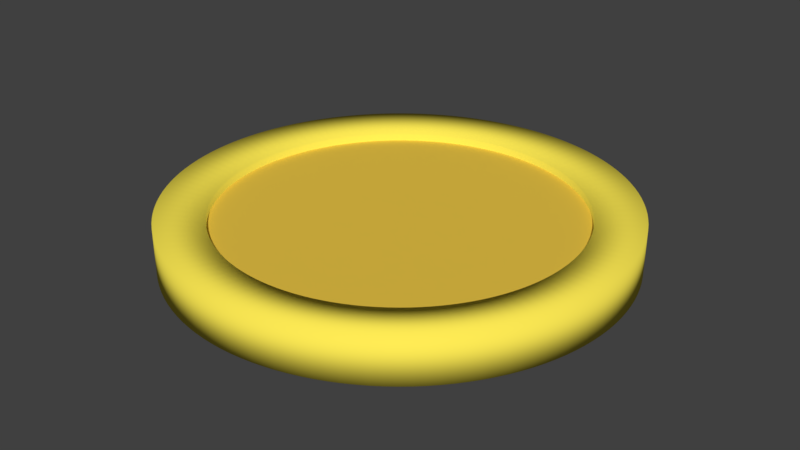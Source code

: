 # Source: Coin.blend  (saved by Blender 2.77.0; exported with 4.5.12 LTS)
import bpy
from mathutils import Matrix  # noqa: F401  (used for matrix-valued properties, if any)

bpy.ops.wm.read_factory_settings(use_empty=True)
scene = bpy.context.scene
scene.name = 'Scene'

# ---- collections
col_collection_1 = bpy.data.collections.new('Collection 1'); scene.collection.children.link(col_collection_1)

# ---- materials (node trees are filled in below, after node groups)
mat_goldouter = bpy.data.materials.new('GoldOuter')
mat_goldouter.alpha_threshold = 0.0
mat_goldouter.use_transparent_shadow = False
mat_goldouter.diffuse_color = (1.0, 0.8351, 0.09084, 1.0)
mat_goldouter.roughness = 0.5
mat_goldcenter = bpy.data.materials.new('GoldCenter')
mat_goldcenter.alpha_threshold = 0.0
mat_goldcenter.use_transparent_shadow = False
mat_goldcenter.diffuse_color = (0.8276, 0.564, 0.06277, 1.0)
mat_goldcenter.roughness = 0.5

# ---- material node trees

# ---- world
world_world = bpy.data.worlds.new('World'); scene.world = world_world
world_world.color = (0.05088, 0.05088, 0.05088)
world_world.use_sun_shadow = False
world_world.sun_shadow_jitter_overblur = 0.0
world_world.cycles.sampling_method = 'MANUAL'

# ---- meshes
me_circle = bpy.data.meshes.new('Circle')
me_circle.from_pydata([(-0.008975, 2.776, 0.2088), (-0.1444, 2.772, 0.2088), (-0.2795, 2.762, 0.2088), (-0.414, 2.746, 0.2088), (-0.5475, 2.723, 0.2088), (-0.6797, 2.693, 0.2088), (-0.8103, 2.657, 0.2088), (-0.9389, 2.614, 0.2088), (-1.065, 2.566, 0.2088), (-1.189, 2.511, 0.2088), (-1.31, 2.45, 0.2088), (-1.428, 2.383, 0.2088), (-1.543, 2.311, 0.2088), (-1.653, 2.233, 0.2088), (-1.76, 2.149, 0.2088), (-1.863, 2.061, 0.2088), (-1.961, 1.967, 0.2088), (-2.054, 1.869, 0.2088), (-2.143, 1.767, 0.2088), (-2.226, 1.66, 0.2088), (-2.304, 1.549, 0.2088), (-2.377, 1.434, 0.2088), (-2.443, 1.317, 0.2088), (-2.504, 1.196, 0.2088), (-2.559, 1.072, 0.2088), (-2.608, 0.9453, 0.2088), (-2.65, 0.8167, 0.2088), (-2.687, 0.6861, 0.2088), (-2.716, 0.5539, 0.2088), (-2.739, 0.4204, 0.2088), (-2.756, 0.286, 0.2088), (-2.766, 0.1508, 0.2088), (-2.769, 0.01539, 0.2088), (-2.766, -0.1201, 0.2088), (-2.756, -0.2552, 0.2088), (-2.739, -0.3896, 0.2088), (-2.716, -0.5231, 0.2088), (-2.687, -0.6553, 0.2088), (-2.65, -0.7859, 0.2088), (-2.608, -0.9145, 0.2088), (-2.559, -1.041, 0.2088), (-2.504, -1.165, 0.2088), (-2.443, -1.286, 0.2088), (-2.377, -1.404, 0.2088), (-2.304, -1.518, 0.2088), (-2.226, -1.629, 0.2088), (-2.143, -1.736, 0.2088), (-2.054, -1.838, 0.2088), (-1.961, -1.936, 0.2088), (-1.863, -2.03, 0.2088), (-1.76, -2.118, 0.2088), (-1.653, -2.202, 0.2088), (-1.543, -2.28, 0.2088), (-1.428, -2.352, 0.2088), (-1.31, -2.419, 0.2088), (-1.189, -2.48, 0.2088), (-1.065, -2.535, 0.2088), (-0.9389, -2.584, 0.2088), (-0.8103, -2.626, 0.2088), (-0.6797, -2.662, 0.2088), (-0.5475, -2.692, 0.2088), (-0.414, -2.715, 0.2088), (-0.2795, -2.732, 0.2088), (-0.1444, -2.742, 0.2088), (-0.00898, -2.745, 0.2088), (0.1265, -2.742, 0.2088), (0.2616, -2.732, 0.2088), (0.396, -2.715, 0.2088), (0.5295, -2.692, 0.2088), (0.6617, -2.662, 0.2088), (0.7923, -2.626, 0.2088), (0.921, -2.584, 0.2088), (1.047, -2.535, 0.2088), (1.171, -2.48, 0.2088), (1.292, -2.419, 0.2088), (1.41, -2.352, 0.2088), (1.525, -2.28, 0.2088), (1.635, -2.202, 0.2088), (1.742, -2.118, 0.2088), (1.845, -2.03, 0.2088), (1.943, -1.936, 0.2088), (2.036, -1.838, 0.2088), (2.125, -1.736, 0.2088), (2.208, -1.629, 0.2088), (2.286, -1.518, 0.2088), (2.359, -1.404, 0.2088), (2.425, -1.286, 0.2088), (2.486, -1.165, 0.2088), (2.541, -1.041, 0.2088), (2.59, -0.9145, 0.2088), (2.633, -0.7859, 0.2088), (2.669, -0.6553, 0.2088), (2.698, -0.5231, 0.2088), (2.721, -0.3896, 0.2088), (2.738, -0.2552, 0.2088), (2.748, -0.1201, 0.2088), (2.751, 0.01539, 0.2088), (2.748, 0.1508, 0.2088), (2.738, 0.286, 0.2088), (2.722, 0.4204, 0.2088), (2.698, 0.5539, 0.2088), (2.669, 0.6861, 0.2088), (2.633, 0.8167, 0.2088), (2.59, 0.9453, 0.2088), (2.541, 1.072, 0.2088), (2.486, 1.196, 0.2088), (2.425, 1.317, 0.2088), (2.359, 1.434, 0.2088), (2.286, 1.549, 0.2088), (2.208, 1.66, 0.2088), (2.125, 1.767, 0.2088), (2.036, 1.869, 0.2088), (1.943, 1.967, 0.2088), (1.845, 2.061, 0.2088), (1.742, 2.149, 0.2088), (1.635, 2.233, 0.2088), (1.525, 2.311, 0.2088), (1.41, 2.383, 0.2088), (1.292, 2.45, 0.2088), (1.171, 2.511, 0.2088), (1.047, 2.566, 0.2088), (0.921, 2.614, 0.2088), (0.7923, 2.657, 0.2088), (0.6617, 2.693, 0.2088), (0.5295, 2.723, 0.2088), (0.396, 2.746, 0.2088), (0.2616, 2.762, 0.2088), (0.1265, 2.772, 0.2088), (-0.008977, 0.01539, 0.2088), (-0.1444, 2.772, 0.515), (-0.008975, 2.776, 0.515), (-0.2795, 2.762, 0.515), (-0.414, 2.746, 0.515), (-0.5475, 2.723, 0.515), (-0.6797, 2.693, 0.515), (-0.8103, 2.657, 0.515), (-0.9389, 2.614, 0.515), (-1.065, 2.566, 0.515), (-1.189, 2.511, 0.515), (-1.31, 2.45, 0.515), (-1.428, 2.383, 0.515), (-1.543, 2.311, 0.515), (-1.653, 2.233, 0.515), (-1.76, 2.149, 0.515), (-1.863, 2.061, 0.515), (-1.961, 1.967, 0.515), (-2.054, 1.869, 0.515), (-2.143, 1.767, 0.515), (-2.226, 1.66, 0.515), (-2.304, 1.549, 0.515), (-2.377, 1.434, 0.515), (-2.443, 1.317, 0.515), (-2.504, 1.196, 0.515), (-2.559, 1.072, 0.515), (-2.608, 0.9453, 0.515), (-2.65, 0.8167, 0.515), (-2.687, 0.6861, 0.515), (-2.716, 0.5539, 0.515), (-2.739, 0.4204, 0.515), (-2.756, 0.286, 0.515), (-2.766, 0.1508, 0.515), (-2.769, 0.01539, 0.515), (-2.766, -0.1201, 0.515), (-2.756, -0.2552, 0.515), (-2.739, -0.3896, 0.515), (-2.716, -0.5231, 0.515), (-2.687, -0.6553, 0.515), (-2.65, -0.7859, 0.515), (-2.608, -0.9145, 0.515), (-2.559, -1.041, 0.515), (-2.504, -1.165, 0.515), (-2.443, -1.286, 0.515), (-2.377, -1.404, 0.515), (-2.304, -1.518, 0.515), (-2.226, -1.629, 0.515), (-2.143, -1.736, 0.515), (-2.054, -1.838, 0.515), (-1.961, -1.936, 0.515), (-1.863, -2.03, 0.515), (-1.76, -2.118, 0.515), (-1.653, -2.202, 0.515), (-1.543, -2.28, 0.515), (-1.428, -2.352, 0.515), (-1.31, -2.419, 0.515), (-1.189, -2.48, 0.515), (-1.065, -2.535, 0.515), (-0.9389, -2.584, 0.515), (-0.8103, -2.626, 0.515), (-0.6797, -2.662, 0.515), (-0.5475, -2.692, 0.515), (-0.414, -2.715, 0.515), (-0.2795, -2.732, 0.515), (-0.1444, -2.742, 0.515), (-0.00898, -2.745, 0.515), (0.1265, -2.742, 0.515), (0.2616, -2.732, 0.515), (0.396, -2.715, 0.515), (0.5295, -2.692, 0.515), (0.6617, -2.662, 0.515), (0.7923, -2.626, 0.515), (0.921, -2.584, 0.515), (1.047, -2.535, 0.515), (1.171, -2.48, 0.515), (1.292, -2.419, 0.515), (1.41, -2.352, 0.515), (1.525, -2.28, 0.515), (1.635, -2.202, 0.515), (1.742, -2.118, 0.515), (1.845, -2.03, 0.515), (1.943, -1.936, 0.515), (2.036, -1.838, 0.515), (2.125, -1.736, 0.515), (2.208, -1.629, 0.515), (2.286, -1.518, 0.515), (2.359, -1.404, 0.515), (2.425, -1.286, 0.515), (2.486, -1.165, 0.515), (2.541, -1.041, 0.515), (2.59, -0.9145, 0.515), (2.633, -0.7859, 0.515), (2.669, -0.6553, 0.515), (2.698, -0.5231, 0.515), (2.721, -0.3896, 0.515), (2.738, -0.2552, 0.515), (2.748, -0.1201, 0.515), (2.751, 0.01539, 0.515), (2.748, 0.1508, 0.515), (2.738, 0.286, 0.515), (2.722, 0.4204, 0.515), (2.698, 0.5539, 0.515), (2.669, 0.6861, 0.515), (2.633, 0.8167, 0.515), (2.59, 0.9453, 0.515), (2.541, 1.072, 0.515), (2.486, 1.196, 0.515), (2.425, 1.317, 0.515), (2.359, 1.434, 0.515), (2.286, 1.549, 0.515), (2.208, 1.66, 0.515), (2.125, 1.767, 0.515), (2.036, 1.869, 0.515), (1.943, 1.967, 0.515), (1.845, 2.061, 0.515), (1.742, 2.149, 0.515), (1.635, 2.233, 0.515), (1.525, 2.311, 0.515), (1.41, 2.383, 0.515), (1.292, 2.45, 0.515), (1.171, 2.511, 0.515), (1.047, 2.566, 0.515), (0.921, 2.614, 0.515), (0.7923, 2.657, 0.515), (0.6617, 2.693, 0.515), (0.5295, 2.723, 0.515), (0.396, 2.746, 0.515), (0.2616, 2.762, 0.515), (0.1265, 2.772, 0.515), (-0.008977, 0.01539, 0.515), (1.79e-06, 3.405, 0.0), (-0.1671, 3.401, 0.0), (-0.3337, 3.388, 0.0), (-0.4996, 3.368, 0.0), (-0.6642, 3.339, 0.0), (-0.8273, 3.303, 0.0), (-0.9884, 3.258, 0.0), (-1.147, 3.206, 0.0), (-1.303, 3.146, 0.0), (-1.456, 3.078, 0.0), (-1.605, 3.003, 0.0), (-1.75, 2.92, 0.0), (-1.892, 2.831, 0.0), (-2.028, 2.735, 0.0), (-2.16, 2.632, 0.0), (-2.287, 2.523, 0.0), (-2.408, 2.408, 0.0), (-2.523, 2.287, 0.0), (-2.632, 2.16, 0.0), (-2.735, 2.028, 0.0), (-2.831, 1.892, 0.0), (-2.92, 1.75, 0.0), (-3.003, 1.605, 0.0), (-3.078, 1.456, 0.0), (-3.146, 1.303, 0.0), (-3.206, 1.147, 0.0), (-3.258, 0.9884, 0.0), (-3.303, 0.8273, 0.0), (-3.339, 0.6642, 0.0), (-3.368, 0.4996, 0.0), (-3.388, 0.3337, 0.0), (-3.401, 0.1671, 0.0), (-3.405, -3.687e-07, 0.0), (-3.401, -0.1671, 0.0), (-3.388, -0.3337, 0.0), (-3.368, -0.4996, 0.0), (-3.339, -0.6642, 0.0), (-3.303, -0.8273, 0.0), (-3.258, -0.9884, 0.0), (-3.206, -1.147, 0.0), (-3.146, -1.303, 0.0), (-3.078, -1.456, 0.0), (-3.003, -1.605, 0.0), (-2.92, -1.75, 0.0), (-2.831, -1.892, 0.0), (-2.735, -2.028, 0.0), (-2.632, -2.16, 0.0), (-2.523, -2.287, 0.0), (-2.408, -2.408, 0.0), (-2.287, -2.523, 0.0), (-2.16, -2.632, 0.0), (-2.028, -2.735, 0.0), (-1.892, -2.831, 0.0), (-1.75, -2.92, 0.0), (-1.605, -3.003, 0.0), (-1.456, -3.078, 0.0), (-1.303, -3.146, 0.0), (-1.147, -3.206, 0.0), (-0.9884, -3.258, 0.0), (-0.8273, -3.303, 0.0), (-0.6642, -3.339, 0.0), (-0.4996, -3.368, 0.0), (-0.3337, -3.388, 0.0), (-0.1671, -3.401, 0.0), (-4.407e-06, -3.405, 0.0), (0.1671, -3.401, 0.0), (0.3337, -3.388, 0.0), (0.4996, -3.368, 0.0), (0.6642, -3.339, 0.0), (0.8273, -3.303, 0.0), (0.9884, -3.258, 0.0), (1.147, -3.206, 0.0), (1.303, -3.146, 0.0), (1.456, -3.078, 0.0), (1.605, -3.003, 0.0), (1.75, -2.92, 0.0), (1.892, -2.831, 0.0), (2.028, -2.735, 0.0), (2.16, -2.632, 0.0), (2.287, -2.523, 0.0), (2.408, -2.408, 0.0), (2.523, -2.287, 0.0), (2.632, -2.16, 0.0), (2.735, -2.028, 0.0), (2.831, -1.892, 0.0), (2.92, -1.75, 0.0), (3.003, -1.605, 0.0), (3.078, -1.456, 0.0), (3.146, -1.303, 0.0), (3.206, -1.147, 0.0), (3.258, -0.9884, 0.0), (3.303, -0.8273, 0.0), (3.339, -0.6643, 0.0), (3.368, -0.4996, 0.0), (3.388, -0.3337, 0.0), (3.401, -0.1671, 0.0), (3.405, -3.832e-06, 0.0), (3.401, 0.1671, 0.0), (3.388, 0.3337, 0.0), (3.368, 0.4996, 0.0), (3.339, 0.6642, 0.0), (3.303, 0.8273, 0.0), (3.258, 0.9884, 0.0), (3.206, 1.147, 0.0), (3.146, 1.303, 0.0), (3.078, 1.456, 0.0), (3.003, 1.605, 0.0), (2.92, 1.75, 0.0), (2.831, 1.892, 0.0), (2.735, 2.028, 0.0), (2.632, 2.16, 0.0), (2.523, 2.287, 0.0), (2.408, 2.408, 0.0), (2.287, 2.523, 0.0), (2.16, 2.632, 0.0), (2.028, 2.735, 0.0), (1.892, 2.831, 0.0), (1.75, 2.92, 0.0), (1.605, 3.003, 0.0), (1.456, 3.078, 0.0), (1.303, 3.146, 0.0), (1.147, 3.206, 0.0), (0.9884, 3.258, 0.0), (0.8273, 3.303, 0.0), (0.6642, 3.339, 0.0), (0.4996, 3.368, 0.0), (0.3337, 3.388, 0.0), (0.1671, 3.401, 0.0), (1.79e-06, 3.405, 0.7022), (-0.1671, 3.401, 0.7022), (-0.3337, 3.388, 0.7022), (-0.4996, 3.368, 0.7022), (-0.6642, 3.339, 0.7022), (-0.8273, 3.303, 0.7022), (-0.9884, 3.258, 0.7022), (-1.147, 3.206, 0.7022), (-1.303, 3.146, 0.7022), (-1.456, 3.078, 0.7022), (-1.605, 3.003, 0.7022), (-1.75, 2.92, 0.7022), (-1.892, 2.831, 0.7022), (-2.028, 2.735, 0.7022), (-2.16, 2.632, 0.7022), (-2.287, 2.523, 0.7022), (-2.408, 2.408, 0.7022), (-2.523, 2.287, 0.7022), (-2.632, 2.16, 0.7022), (-2.735, 2.028, 0.7022), (-2.831, 1.892, 0.7022), (-2.92, 1.75, 0.7022), (-3.003, 1.605, 0.7022), (-3.078, 1.456, 0.7022), (-3.146, 1.303, 0.7022), (-3.206, 1.147, 0.7022), (-3.258, 0.9884, 0.7022), (-3.303, 0.8273, 0.7022), (-3.339, 0.6642, 0.7022), (-3.368, 0.4996, 0.7022), (-3.388, 0.3337, 0.7022), (-3.401, 0.1671, 0.7022), (-3.405, -3.687e-07, 0.7022), (-3.401, -0.1671, 0.7022), (-3.388, -0.3337, 0.7022), (-3.368, -0.4996, 0.7022), (-3.339, -0.6642, 0.7022), (-3.303, -0.8273, 0.7022), (-3.258, -0.9884, 0.7022), (-3.206, -1.147, 0.7022), (-3.146, -1.303, 0.7022), (-3.078, -1.456, 0.7022), (-3.003, -1.605, 0.7022), (-2.92, -1.75, 0.7022), (-2.831, -1.892, 0.7022), (-2.735, -2.028, 0.7022), (-2.632, -2.16, 0.7022), (-2.523, -2.287, 0.7022), (-2.408, -2.408, 0.7022), (-2.287, -2.523, 0.7022), (-2.16, -2.632, 0.7022), (-2.028, -2.735, 0.7022), (-1.892, -2.831, 0.7022), (-1.75, -2.92, 0.7022), (-1.605, -3.003, 0.7022), (-1.456, -3.078, 0.7022), (-1.303, -3.146, 0.7022), (-1.147, -3.206, 0.7022), (-0.9884, -3.258, 0.7022), (-0.8273, -3.303, 0.7022), (-0.6642, -3.339, 0.7022), (-0.4996, -3.368, 0.7022), (-0.3337, -3.388, 0.7022), (-0.1671, -3.401, 0.7022), (-4.407e-06, -3.405, 0.7022), (0.1671, -3.401, 0.7022), (0.3337, -3.388, 0.7022), (0.4996, -3.368, 0.7022), (0.6642, -3.339, 0.7022), (0.8273, -3.303, 0.7022), (0.9884, -3.258, 0.7022), (1.147, -3.206, 0.7022), (1.303, -3.146, 0.7022), (1.456, -3.078, 0.7022), (1.605, -3.003, 0.7022), (1.75, -2.92, 0.7022), (1.892, -2.831, 0.7022), (2.028, -2.735, 0.7022), (2.16, -2.632, 0.7022), (2.287, -2.523, 0.7022), (2.408, -2.408, 0.7022), (2.523, -2.287, 0.7022), (2.632, -2.16, 0.7022), (2.735, -2.028, 0.7022), (2.831, -1.892, 0.7022), (2.92, -1.75, 0.7022), (3.003, -1.605, 0.7022), (3.078, -1.456, 0.7022), (3.146, -1.303, 0.7022), (3.206, -1.147, 0.7022), (3.258, -0.9884, 0.7022), (3.303, -0.8273, 0.7022), (3.339, -0.6643, 0.7022), (3.368, -0.4996, 0.7022), (3.388, -0.3337, 0.7022), (3.401, -0.1671, 0.7022), (3.405, -3.832e-06, 0.7022), (3.401, 0.1671, 0.7022), (3.388, 0.3337, 0.7022), (3.368, 0.4996, 0.7022), (3.339, 0.6642, 0.7022), (3.303, 0.8273, 0.7022), (3.258, 0.9884, 0.7022), (3.206, 1.147, 0.7022), (3.146, 1.303, 0.7022), (3.078, 1.456, 0.7022), (3.003, 1.605, 0.7022), (2.92, 1.75, 0.7022), (2.831, 1.892, 0.7022), (2.735, 2.028, 0.7022), (2.632, 2.16, 0.7022), (2.523, 2.287, 0.7022), (2.408, 2.408, 0.7022), (2.287, 2.523, 0.7022), (2.16, 2.632, 0.7022), (2.028, 2.735, 0.7022), (1.892, 2.831, 0.7022), (1.75, 2.92, 0.7022), (1.605, 3.003, 0.7022), (1.456, 3.078, 0.7022), (1.303, 3.146, 0.7022), (1.147, 3.206, 0.7022), (0.9884, 3.258, 0.7022), (0.8273, 3.303, 0.7022), (0.6642, 3.339, 0.7022), (0.4996, 3.368, 0.7022), (0.3337, 3.388, 0.7022), (0.1671, 3.401, 0.7022), (1.285e-06, 2.687, 0.07399), (-0.1319, 2.684, 0.07399), (-0.2634, 2.674, 0.07399), (-0.3943, 2.658, 0.07399), (-0.5243, 2.636, 0.07399), (-0.653, 2.607, 0.07399), (-0.7801, 2.572, 0.07399), (-0.9053, 2.53, 0.07399), (-1.028, 2.483, 0.07399), (-1.149, 2.429, 0.07399), (-1.267, 2.37, 0.07399), (-1.382, 2.305, 0.07399), (-1.493, 2.234, 0.07399), (-1.601, 2.158, 0.07399), (-1.705, 2.077, 0.07399), (-1.805, 1.991, 0.07399), (-1.9, 1.9, 0.07399), (-1.991, 1.805, 0.07399), (-2.077, 1.705, 0.07399), (-2.158, 1.601, 0.07399), (-2.234, 1.493, 0.07399), (-2.305, 1.382, 0.07399), (-2.37, 1.267, 0.07399), (-2.429, 1.149, 0.07399), (-2.483, 1.028, 0.07399), (-2.53, 0.9053, 0.07399), (-2.572, 0.7801, 0.07399), (-2.607, 0.653, 0.07399), (-2.636, 0.5243, 0.07399), (-2.658, 0.3943, 0.07399), (-2.674, 0.2634, 0.07399), (-2.684, 0.1319, 0.07399), (-2.687, -3.931e-07, 0.07399), (-2.684, -0.1319, 0.07399), (-2.674, -0.2634, 0.07399), (-2.658, -0.3943, 0.07399), (-2.636, -0.5243, 0.07399), (-2.607, -0.653, 0.07399), (-2.572, -0.7801, 0.07399), (-2.53, -0.9053, 0.07399), (-2.483, -1.028, 0.07399), (-2.429, -1.149, 0.07399), (-2.37, -1.267, 0.07399), (-2.305, -1.382, 0.07399), (-2.234, -1.493, 0.07399), (-2.158, -1.601, 0.07399), (-2.077, -1.705, 0.07399), (-1.991, -1.805, 0.07399), (-1.9, -1.9, 0.07399), (-1.805, -1.991, 0.07399), (-1.705, -2.077, 0.07399), (-1.601, -2.158, 0.07399), (-1.493, -2.234, 0.07399), (-1.382, -2.305, 0.07399), (-1.267, -2.37, 0.07399), (-1.149, -2.429, 0.07399), (-1.028, -2.483, 0.07399), (-0.9053, -2.53, 0.07399), (-0.7801, -2.572, 0.07399), (-0.653, -2.607, 0.07399), (-0.5243, -2.636, 0.07399), (-0.3943, -2.658, 0.07399), (-0.2634, -2.674, 0.07399), (-0.1319, -2.684, 0.07399), (-3.605e-06, -2.687, 0.07399), (0.1319, -2.684, 0.07399), (0.2634, -2.674, 0.07399), (0.3943, -2.658, 0.07399), (0.5243, -2.636, 0.07399), (0.653, -2.607, 0.07399), (0.7801, -2.572, 0.07399), (0.9053, -2.53, 0.07399), (1.028, -2.483, 0.07399), (1.149, -2.429, 0.07399), (1.267, -2.37, 0.07399), (1.382, -2.305, 0.07399), (1.493, -2.234, 0.07399), (1.601, -2.158, 0.07399), (1.705, -2.077, 0.07399), (1.805, -1.991, 0.07399), (1.9, -1.9, 0.07399), (1.991, -1.805, 0.07399), (2.077, -1.705, 0.07399), (2.158, -1.601, 0.07399), (2.234, -1.493, 0.07399), (2.305, -1.382, 0.07399), (2.37, -1.267, 0.07399), (2.429, -1.149, 0.07399), (2.483, -1.028, 0.07399), (2.53, -0.9053, 0.07399), (2.572, -0.7801, 0.07399), (2.607, -0.653, 0.07399), (2.636, -0.5243, 0.07399), (2.658, -0.3943, 0.07399), (2.674, -0.2634, 0.07399), (2.684, -0.1319, 0.07399), (2.687, -3.127e-06, 0.07399), (2.684, 0.1319, 0.07399), (2.674, 0.2634, 0.07399), (2.658, 0.3943, 0.07399), (2.636, 0.5243, 0.07399), (2.607, 0.653, 0.07399), (2.572, 0.7801, 0.07399), (2.53, 0.9053, 0.07399), (2.483, 1.028, 0.07399), (2.429, 1.149, 0.07399), (2.37, 1.267, 0.07399), (2.305, 1.382, 0.07399), (2.234, 1.493, 0.07399), (2.158, 1.601, 0.07399), (2.077, 1.705, 0.07399), (1.991, 1.805, 0.07399), (1.9, 1.9, 0.07399), (1.805, 1.991, 0.07399), (1.705, 2.077, 0.07399), (1.601, 2.158, 0.07399), (1.493, 2.234, 0.07399), (1.382, 2.305, 0.07399), (1.267, 2.37, 0.07399), (1.149, 2.429, 0.07399), (1.028, 2.483, 0.07399), (0.9053, 2.53, 0.07399), (0.7801, 2.572, 0.07399), (0.653, 2.607, 0.07399), (0.5243, 2.636, 0.07399), (0.3943, 2.658, 0.07399), (0.2634, 2.674, 0.07399), (0.1319, 2.684, 0.07399), (1.285e-06, 2.687, 0.6283), (-0.1319, 2.684, 0.6283), (-0.2634, 2.674, 0.6283), (-0.3943, 2.658, 0.6283), (-0.5243, 2.636, 0.6283), (-0.653, 2.607, 0.6283), (-0.7801, 2.572, 0.6283), (-0.9053, 2.53, 0.6283), (-1.028, 2.483, 0.6283), (-1.149, 2.429, 0.6283), (-1.267, 2.37, 0.6283), (-1.382, 2.305, 0.6283), (-1.493, 2.234, 0.6283), (-1.601, 2.158, 0.6283), (-1.705, 2.077, 0.6283), (-1.805, 1.991, 0.6283), (-1.9, 1.9, 0.6283), (-1.991, 1.805, 0.6283), (-2.077, 1.705, 0.6283), (-2.158, 1.601, 0.6283), (-2.234, 1.493, 0.6283), (-2.305, 1.382, 0.6283), (-2.37, 1.267, 0.6283), (-2.429, 1.149, 0.6283), (-2.483, 1.028, 0.6283), (-2.53, 0.9053, 0.6283), (-2.572, 0.7801, 0.6283), (-2.607, 0.653, 0.6283), (-2.636, 0.5243, 0.6283), (-2.658, 0.3943, 0.6283), (-2.674, 0.2634, 0.6283), (-2.684, 0.1319, 0.6283), (-2.687, -3.931e-07, 0.6283), (-2.684, -0.1319, 0.6283), (-2.674, -0.2634, 0.6283), (-2.658, -0.3943, 0.6283), (-2.636, -0.5243, 0.6283), (-2.607, -0.653, 0.6283), (-2.572, -0.7801, 0.6283), (-2.53, -0.9053, 0.6283), (-2.483, -1.028, 0.6283), (-2.429, -1.149, 0.6283), (-2.37, -1.267, 0.6283), (-2.305, -1.382, 0.6283), (-2.234, -1.493, 0.6283), (-2.158, -1.601, 0.6283), (-2.077, -1.705, 0.6283), (-1.991, -1.805, 0.6283), (-1.9, -1.9, 0.6283), (-1.805, -1.991, 0.6283), (-1.705, -2.077, 0.6283), (-1.601, -2.158, 0.6283), (-1.493, -2.234, 0.6283), (-1.382, -2.305, 0.6283), (-1.267, -2.37, 0.6283), (-1.149, -2.429, 0.6283), (-1.028, -2.483, 0.6283), (-0.9053, -2.53, 0.6283), (-0.7801, -2.572, 0.6283), (-0.653, -2.607, 0.6283), (-0.5243, -2.636, 0.6283), (-0.3943, -2.658, 0.6283), (-0.2634, -2.674, 0.6283), (-0.1319, -2.684, 0.6283), (-3.605e-06, -2.687, 0.6283), (0.1319, -2.684, 0.6283), (0.2634, -2.674, 0.6283), (0.3943, -2.658, 0.6283), (0.5243, -2.636, 0.6283), (0.653, -2.607, 0.6283), (0.7801, -2.572, 0.6283), (0.9053, -2.53, 0.6283), (1.028, -2.483, 0.6283), (1.149, -2.429, 0.6283), (1.267, -2.37, 0.6283), (1.382, -2.305, 0.6283), (1.493, -2.234, 0.6283), (1.601, -2.158, 0.6283), (1.705, -2.077, 0.6283), (1.805, -1.991, 0.6283), (1.9, -1.9, 0.6283), (1.991, -1.805, 0.6283), (2.077, -1.705, 0.6283), (2.158, -1.601, 0.6283), (2.234, -1.493, 0.6283), (2.305, -1.382, 0.6283), (2.37, -1.267, 0.6283), (2.429, -1.149, 0.6283), (2.483, -1.028, 0.6283), (2.53, -0.9053, 0.6283), (2.572, -0.7801, 0.6283), (2.607, -0.653, 0.6283), (2.636, -0.5243, 0.6283), (2.658, -0.3943, 0.6283), (2.674, -0.2634, 0.6283), (2.684, -0.1319, 0.6283), (2.687, -3.127e-06, 0.6283), (2.684, 0.1319, 0.6283), (2.674, 0.2634, 0.6283), (2.658, 0.3943, 0.6283), (2.636, 0.5243, 0.6283), (2.607, 0.653, 0.6283), (2.572, 0.7801, 0.6283), (2.53, 0.9053, 0.6283), (2.483, 1.028, 0.6283), (2.429, 1.149, 0.6283), (2.37, 1.267, 0.6283), (2.305, 1.382, 0.6283), (2.234, 1.493, 0.6283), (2.158, 1.601, 0.6283), (2.077, 1.705, 0.6283), (1.991, 1.805, 0.6283), (1.9, 1.9, 0.6283), (1.805, 1.991, 0.6283), (1.705, 2.077, 0.6283), (1.601, 2.158, 0.6283), (1.493, 2.234, 0.6283), (1.382, 2.305, 0.6283), (1.267, 2.37, 0.6283), (1.149, 2.429, 0.6283), (1.028, 2.483, 0.6283), (0.9053, 2.53, 0.6283), (0.7801, 2.572, 0.6283), (0.653, 2.607, 0.6283), (0.5243, 2.636, 0.6283), (0.3943, 2.658, 0.6283), (0.2634, 2.674, 0.6283), (0.1319, 2.684, 0.6283)], [], [(118, 128, 117), (67, 128, 66), (16, 128, 15), (119, 128, 118), (68, 128, 67), (17, 128, 16), (120, 128, 119), (69, 128, 68), (18, 128, 17), (121, 128, 120), (70, 128, 69), (19, 128, 18), (122, 128, 121), (71, 128, 70), (20, 128, 19), (123, 128, 122), (72, 128, 71), (21, 128, 20), (124, 128, 123), (73, 128, 72), (22, 128, 21), (125, 128, 124), (74, 128, 73), (23, 128, 22), (126, 128, 125), (75, 128, 74), (24, 128, 23), (127, 128, 126), (76, 128, 75), (25, 128, 24), (0, 128, 127), (77, 128, 76), (26, 128, 25), (78, 128, 77), (27, 128, 26), (79, 128, 78), (28, 128, 27), (80, 128, 79), (29, 128, 28), (81, 128, 80), (30, 128, 29), (82, 128, 81), (31, 128, 30), (83, 128, 82), (32, 128, 31), (84, 128, 83), (33, 128, 32), (85, 128, 84), (34, 128, 33), (86, 128, 85), (35, 128, 34), (87, 128, 86), (36, 128, 35), (88, 128, 87), (37, 128, 36), (89, 128, 88), (38, 128, 37), (90, 128, 89), (39, 128, 38), (91, 128, 90), (40, 128, 39), (92, 128, 91), (41, 128, 40), (93, 128, 92), (42, 128, 41), (94, 128, 93), (43, 128, 42), (95, 128, 94), (44, 128, 43), (96, 128, 95), (45, 128, 44), (97, 128, 96), (46, 128, 45), (98, 128, 97), (47, 128, 46), (99, 128, 98), (48, 128, 47), (100, 128, 99), (49, 128, 48), (101, 128, 100), (50, 128, 49), (102, 128, 101), (51, 128, 50), (103, 128, 102), (52, 128, 51), (1, 128, 0), (104, 128, 103), (53, 128, 52), (2, 128, 1), (105, 128, 104), (54, 128, 53), (3, 128, 2), (106, 128, 105), (55, 128, 54), (4, 128, 3), (107, 128, 106), (56, 128, 55), (5, 128, 4), (108, 128, 107), (57, 128, 56), (6, 128, 5), (109, 128, 108), (58, 128, 57), (7, 128, 6), (110, 128, 109), (59, 128, 58), (8, 128, 7), (111, 128, 110), (60, 128, 59), (9, 128, 8), (112, 128, 111), (61, 128, 60), (10, 128, 9), (113, 128, 112), (62, 128, 61), (11, 128, 10), (114, 128, 113), (63, 128, 62), (12, 128, 11), (115, 128, 114), (64, 128, 63), (13, 128, 12), (116, 128, 115), (65, 128, 64), (14, 128, 13), (117, 128, 116), (66, 128, 65), (15, 128, 14), (247, 246, 257), (196, 195, 257), (145, 144, 257), (248, 247, 257), (197, 196, 257), (146, 145, 257), (249, 248, 257), (198, 197, 257), (147, 146, 257), (250, 249, 257), (199, 198, 257), (148, 147, 257), (251, 250, 257), (200, 199, 257), (149, 148, 257), (252, 251, 257), (201, 200, 257), (150, 149, 257), (253, 252, 257), (202, 201, 257), (151, 150, 257), (254, 253, 257), (203, 202, 257), (152, 151, 257), (255, 254, 257), (204, 203, 257), (153, 152, 257), (256, 255, 257), (205, 204, 257), (154, 153, 257), (130, 256, 257), (206, 205, 257), (155, 154, 257), (207, 206, 257), (156, 155, 257), (208, 207, 257), (157, 156, 257), (209, 208, 257), (158, 157, 257), (210, 209, 257), (159, 158, 257), (211, 210, 257), (160, 159, 257), (212, 211, 257), (161, 160, 257), (213, 212, 257), (162, 161, 257), (214, 213, 257), (163, 162, 257), (215, 214, 257), (164, 163, 257), (216, 215, 257), (165, 164, 257), (217, 216, 257), (166, 165, 257), (218, 217, 257), (167, 166, 257), (219, 218, 257), (168, 167, 257), (220, 219, 257), (169, 168, 257), (221, 220, 257), (170, 169, 257), (222, 221, 257), (171, 170, 257), (223, 222, 257), (172, 171, 257), (224, 223, 257), (173, 172, 257), (225, 224, 257), (174, 173, 257), (226, 225, 257), (175, 174, 257), (227, 226, 257), (176, 175, 257), (228, 227, 257), (177, 176, 257), (229, 228, 257), (178, 177, 257), (230, 229, 257), (179, 178, 257), (231, 230, 257), (180, 179, 257), (232, 231, 257), (181, 180, 257), (129, 130, 257), (233, 232, 257), (182, 181, 257), (131, 129, 257), (234, 233, 257), (183, 182, 257), (132, 131, 257), (235, 234, 257), (184, 183, 257), (133, 132, 257), (236, 235, 257), (185, 184, 257), (134, 133, 257), (237, 236, 257), (186, 185, 257), (135, 134, 257), (238, 237, 257), (187, 186, 257), (136, 135, 257), (239, 238, 257), (188, 187, 257), (137, 136, 257), (240, 239, 257), (189, 188, 257), (138, 137, 257), (241, 240, 257), (190, 189, 257), (139, 138, 257), (242, 241, 257), (191, 190, 257), (140, 139, 257), (243, 242, 257), (192, 191, 257), (141, 140, 257), (244, 243, 257), (193, 192, 257), (142, 141, 257), (245, 244, 257), (194, 193, 257), (143, 142, 257), (246, 245, 257), (195, 194, 257), (144, 143, 257), (118, 117, 246, 247), (67, 66, 195, 196), (16, 15, 144, 145), (119, 118, 247, 248), (68, 67, 196, 197), (17, 16, 145, 146), (120, 119, 248, 249), (69, 68, 197, 198), (18, 17, 146, 147), (121, 120, 249, 250), (70, 69, 198, 199), (19, 18, 147, 148), (122, 121, 250, 251), (71, 70, 199, 200), (20, 19, 148, 149), (123, 122, 251, 252), (72, 71, 200, 201), (21, 20, 149, 150), (124, 123, 252, 253), (73, 72, 201, 202), (22, 21, 150, 151), (125, 124, 253, 254), (74, 73, 202, 203), (23, 22, 151, 152), (126, 125, 254, 255), (75, 74, 203, 204), (24, 23, 152, 153), (127, 126, 255, 256), (76, 75, 204, 205), (25, 24, 153, 154), (0, 127, 256, 130), (77, 76, 205, 206), (26, 25, 154, 155), (78, 77, 206, 207), (27, 26, 155, 156), (79, 78, 207, 208), (28, 27, 156, 157), (80, 79, 208, 209), (29, 28, 157, 158), (81, 80, 209, 210), (30, 29, 158, 159), (82, 81, 210, 211), (31, 30, 159, 160), (83, 82, 211, 212), (32, 31, 160, 161), (84, 83, 212, 213), (33, 32, 161, 162), (85, 84, 213, 214), (34, 33, 162, 163), (86, 85, 214, 215), (35, 34, 163, 164), (87, 86, 215, 216), (36, 35, 164, 165), (88, 87, 216, 217), (37, 36, 165, 166), (89, 88, 217, 218), (38, 37, 166, 167), (90, 89, 218, 219), (39, 38, 167, 168), (91, 90, 219, 220), (40, 39, 168, 169), (92, 91, 220, 221), (41, 40, 169, 170), (93, 92, 221, 222), (42, 41, 170, 171), (94, 93, 222, 223), (43, 42, 171, 172), (95, 94, 223, 224), (44, 43, 172, 173), (96, 95, 224, 225), (45, 44, 173, 174), (97, 96, 225, 226), (46, 45, 174, 175), (98, 97, 226, 227), (47, 46, 175, 176), (99, 98, 227, 228), (48, 47, 176, 177), (100, 99, 228, 229), (49, 48, 177, 178), (101, 100, 229, 230), (50, 49, 178, 179), (102, 101, 230, 231), (51, 50, 179, 180), (103, 102, 231, 232), (52, 51, 180, 181), (1, 0, 130, 129), (104, 103, 232, 233), (53, 52, 181, 182), (2, 1, 129, 131), (105, 104, 233, 234), (54, 53, 182, 183), (3, 2, 131, 132), (106, 105, 234, 235), (55, 54, 183, 184), (4, 3, 132, 133), (107, 106, 235, 236), (56, 55, 184, 185), (5, 4, 133, 134), (108, 107, 236, 237), (57, 56, 185, 186), (6, 5, 134, 135), (109, 108, 237, 238), (58, 57, 186, 187), (7, 6, 135, 136), (110, 109, 238, 239), (59, 58, 187, 188), (8, 7, 136, 137), (111, 110, 239, 240), (60, 59, 188, 189), (9, 8, 137, 138), (112, 111, 240, 241), (61, 60, 189, 190), (10, 9, 138, 139), (113, 112, 241, 242), (62, 61, 190, 191), (11, 10, 139, 140), (114, 113, 242, 243), (63, 62, 191, 192), (12, 11, 140, 141), (115, 114, 243, 244), (64, 63, 192, 193), (13, 12, 141, 142), (116, 115, 244, 245), (65, 64, 193, 194), (14, 13, 142, 143), (117, 116, 245, 246), (66, 65, 194, 195), (15, 14, 143, 144), (350, 478, 477, 349), (299, 427, 426, 298), (351, 479, 478, 350), (300, 428, 427, 299), (352, 480, 479, 351), (301, 429, 428, 300), (353, 481, 480, 352), (302, 430, 429, 301), (354, 482, 481, 353), (303, 431, 430, 302), (355, 483, 482, 354), (304, 432, 431, 303), (356, 484, 483, 355), (305, 433, 432, 304), (357, 485, 484, 356), (306, 434, 433, 305), (358, 486, 485, 357), (307, 435, 434, 306), (359, 487, 486, 358), (308, 436, 435, 307), (360, 488, 487, 359), (309, 437, 436, 308), (361, 489, 488, 360), (310, 438, 437, 309), (259, 387, 386, 258), (362, 490, 489, 361), (311, 439, 438, 310), (260, 388, 387, 259), (363, 491, 490, 362), (312, 440, 439, 311), (261, 389, 388, 260), (364, 492, 491, 363), (313, 441, 440, 312), (262, 390, 389, 261), (365, 493, 492, 364), (314, 442, 441, 313), (263, 391, 390, 262), (366, 494, 493, 365), (315, 443, 442, 314), (264, 392, 391, 263), (367, 495, 494, 366), (316, 444, 443, 315), (265, 393, 392, 264), (368, 496, 495, 367), (317, 445, 444, 316), (266, 394, 393, 265), (369, 497, 496, 368), (318, 446, 445, 317), (267, 395, 394, 266), (370, 498, 497, 369), (319, 447, 446, 318), (268, 396, 395, 267), (371, 499, 498, 370), (320, 448, 447, 319), (269, 397, 396, 268), (372, 500, 499, 371), (321, 449, 448, 320), (270, 398, 397, 269), (373, 501, 500, 372), (322, 450, 449, 321), (271, 399, 398, 270), (374, 502, 501, 373), (323, 451, 450, 322), (272, 400, 399, 271), (375, 503, 502, 374), (324, 452, 451, 323), (273, 401, 400, 272), (376, 504, 503, 375), (325, 453, 452, 324), (274, 402, 401, 273), (377, 505, 504, 376), (326, 454, 453, 325), (275, 403, 402, 274), (378, 506, 505, 377), (327, 455, 454, 326), (276, 404, 403, 275), (379, 507, 506, 378), (328, 456, 455, 327), (277, 405, 404, 276), (380, 508, 507, 379), (329, 457, 456, 328), (278, 406, 405, 277), (381, 509, 508, 380), (330, 458, 457, 329), (279, 407, 406, 278), (382, 510, 509, 381), (331, 459, 458, 330), (280, 408, 407, 279), (383, 511, 510, 382), (332, 460, 459, 331), (281, 409, 408, 280), (384, 512, 511, 383), (333, 461, 460, 332), (282, 410, 409, 281), (385, 513, 512, 384), (334, 462, 461, 333), (283, 411, 410, 282), (258, 386, 513, 385), (335, 463, 462, 334), (284, 412, 411, 283), (336, 464, 463, 335), (285, 413, 412, 284), (337, 465, 464, 336), (286, 414, 413, 285), (338, 466, 465, 337), (287, 415, 414, 286), (339, 467, 466, 338), (288, 416, 415, 287), (340, 468, 467, 339), (289, 417, 416, 288), (341, 469, 468, 340), (290, 418, 417, 289), (342, 470, 469, 341), (291, 419, 418, 290), (343, 471, 470, 342), (292, 420, 419, 291), (344, 472, 471, 343), (293, 421, 420, 292), (345, 473, 472, 344), (294, 422, 421, 293), (346, 474, 473, 345), (295, 423, 422, 294), (347, 475, 474, 346), (296, 424, 423, 295), (348, 476, 475, 347), (297, 425, 424, 296), (349, 477, 476, 348), (298, 426, 425, 297), (606, 605, 733, 734), (555, 554, 682, 683), (607, 606, 734, 735), (556, 555, 683, 684), (608, 607, 735, 736), (557, 556, 684, 685), (609, 608, 736, 737), (558, 557, 685, 686), (610, 609, 737, 738), (559, 558, 686, 687), (611, 610, 738, 739), (560, 559, 687, 688), (612, 611, 739, 740), (561, 560, 688, 689), (613, 612, 740, 741), (562, 561, 689, 690), (614, 613, 741, 742), (563, 562, 690, 691), (615, 614, 742, 743), (564, 563, 691, 692), (616, 615, 743, 744), (565, 564, 692, 693), (617, 616, 744, 745), (566, 565, 693, 694), (515, 514, 642, 643), (618, 617, 745, 746), (567, 566, 694, 695), (516, 515, 643, 644), (619, 618, 746, 747), (568, 567, 695, 696), (517, 516, 644, 645), (620, 619, 747, 748), (569, 568, 696, 697), (518, 517, 645, 646), (621, 620, 748, 749), (570, 569, 697, 698), (519, 518, 646, 647), (622, 621, 749, 750), (571, 570, 698, 699), (520, 519, 647, 648), (623, 622, 750, 751), (572, 571, 699, 700), (521, 520, 648, 649), (624, 623, 751, 752), (573, 572, 700, 701), (522, 521, 649, 650), (625, 624, 752, 753), (574, 573, 701, 702), (523, 522, 650, 651), (626, 625, 753, 754), (575, 574, 702, 703), (524, 523, 651, 652), (627, 626, 754, 755), (576, 575, 703, 704), (525, 524, 652, 653), (628, 627, 755, 756), (577, 576, 704, 705), (526, 525, 653, 654), (629, 628, 756, 757), (578, 577, 705, 706), (527, 526, 654, 655), (630, 629, 757, 758), (579, 578, 706, 707), (528, 527, 655, 656), (631, 630, 758, 759), (580, 579, 707, 708), (529, 528, 656, 657), (632, 631, 759, 760), (581, 580, 708, 709), (530, 529, 657, 658), (633, 632, 760, 761), (582, 581, 709, 710), (531, 530, 658, 659), (634, 633, 761, 762), (583, 582, 710, 711), (532, 531, 659, 660), (635, 634, 762, 763), (584, 583, 711, 712), (533, 532, 660, 661), (636, 635, 763, 764), (585, 584, 712, 713), (534, 533, 661, 662), (637, 636, 764, 765), (586, 585, 713, 714), (535, 534, 662, 663), (638, 637, 765, 766), (587, 586, 714, 715), (536, 535, 663, 664), (639, 638, 766, 767), (588, 587, 715, 716), (537, 536, 664, 665), (640, 639, 767, 768), (589, 588, 716, 717), (538, 537, 665, 666), (641, 640, 768, 769), (590, 589, 717, 718), (539, 538, 666, 667), (514, 641, 769, 642), (591, 590, 718, 719), (540, 539, 667, 668), (592, 591, 719, 720), (541, 540, 668, 669), (593, 592, 720, 721), (542, 541, 669, 670), (594, 593, 721, 722), (543, 542, 670, 671), (595, 594, 722, 723), (544, 543, 671, 672), (596, 595, 723, 724), (545, 544, 672, 673), (597, 596, 724, 725), (546, 545, 673, 674), (598, 597, 725, 726), (547, 546, 674, 675), (599, 598, 726, 727), (548, 547, 675, 676), (600, 599, 727, 728), (549, 548, 676, 677), (601, 600, 728, 729), (550, 549, 677, 678), (602, 601, 729, 730), (551, 550, 678, 679), (603, 602, 730, 731), (552, 551, 679, 680), (604, 603, 731, 732), (553, 552, 680, 681), (605, 604, 732, 733), (554, 553, 681, 682), (486, 487, 743, 742), (383, 382, 638, 639), (279, 278, 534, 535), (487, 488, 744, 743), (384, 383, 639, 640), (280, 279, 535, 536), (488, 489, 745, 744), (385, 384, 640, 641), (281, 280, 536, 537), (489, 490, 746, 745), (258, 385, 641, 514), (282, 281, 537, 538), (490, 491, 747, 746), (386, 387, 643, 642), (283, 282, 538, 539), (491, 492, 748, 747), (387, 388, 644, 643), (284, 283, 539, 540), (492, 493, 749, 748), (388, 389, 645, 644), (285, 284, 540, 541), (493, 494, 750, 749), (389, 390, 646, 645), (286, 285, 541, 542), (494, 495, 751, 750), (390, 391, 647, 646), (287, 286, 542, 543), (495, 496, 752, 751), (391, 392, 648, 647), (288, 287, 543, 544), (496, 497, 753, 752), (392, 393, 649, 648), (289, 288, 544, 545), (497, 498, 754, 753), (393, 394, 650, 649), (290, 289, 545, 546), (498, 499, 755, 754), (394, 395, 651, 650), (291, 290, 546, 547), (499, 500, 756, 755), (395, 396, 652, 651), (292, 291, 547, 548), (500, 501, 757, 756), (396, 397, 653, 652), (293, 292, 548, 549), (501, 502, 758, 757), (397, 398, 654, 653), (294, 293, 549, 550), (502, 503, 759, 758), (398, 399, 655, 654), (295, 294, 550, 551), (503, 504, 760, 759), (399, 400, 656, 655), (296, 295, 551, 552), (504, 505, 761, 760), (400, 401, 657, 656), (297, 296, 552, 553), (505, 506, 762, 761), (401, 402, 658, 657), (298, 297, 553, 554), (506, 507, 763, 762), (402, 403, 659, 658), (299, 298, 554, 555), (507, 508, 764, 763), (403, 404, 660, 659), (300, 299, 555, 556), (508, 509, 765, 764), (404, 405, 661, 660), (301, 300, 556, 557), (509, 510, 766, 765), (405, 406, 662, 661), (302, 301, 557, 558), (510, 511, 767, 766), (406, 407, 663, 662), (303, 302, 558, 559), (511, 512, 768, 767), (407, 408, 664, 663), (304, 303, 559, 560), (512, 513, 769, 768), (408, 409, 665, 664), (305, 304, 560, 561), (513, 386, 642, 769), (409, 410, 666, 665), (306, 305, 561, 562), (410, 411, 667, 666), (307, 306, 562, 563), (411, 412, 668, 667), (308, 307, 563, 564), (412, 413, 669, 668), (309, 308, 564, 565), (413, 414, 670, 669), (310, 309, 565, 566), (414, 415, 671, 670), (311, 310, 566, 567), (415, 416, 672, 671), (312, 311, 567, 568), (416, 417, 673, 672), (313, 312, 568, 569), (417, 418, 674, 673), (314, 313, 569, 570), (418, 419, 675, 674), (315, 314, 570, 571), (419, 420, 676, 675), (316, 315, 571, 572), (420, 421, 677, 676), (317, 316, 572, 573), (421, 422, 678, 677), (318, 317, 573, 574), (422, 423, 679, 678), (319, 318, 574, 575), (423, 424, 680, 679), (320, 319, 575, 576), (424, 425, 681, 680), (321, 320, 576, 577), (425, 426, 682, 681), (322, 321, 577, 578), (426, 427, 683, 682), (323, 322, 578, 579), (427, 428, 684, 683), (324, 323, 579, 580), (428, 429, 685, 684), (325, 324, 580, 581), (429, 430, 686, 685), (326, 325, 581, 582), (430, 431, 687, 686), (327, 326, 582, 583), (431, 432, 688, 687), (328, 327, 583, 584), (432, 433, 689, 688), (329, 328, 584, 585), (433, 434, 690, 689), (330, 329, 585, 586), (434, 435, 691, 690), (331, 330, 586, 587), (435, 436, 692, 691), (332, 331, 587, 588), (436, 437, 693, 692), (333, 332, 588, 589), (437, 438, 694, 693), (334, 333, 589, 590), (438, 439, 695, 694), (335, 334, 590, 591), (439, 440, 696, 695), (336, 335, 591, 592), (440, 441, 697, 696), (337, 336, 592, 593), (441, 442, 698, 697), (338, 337, 593, 594), (442, 443, 699, 698), (339, 338, 594, 595), (443, 444, 700, 699), (340, 339, 595, 596), (444, 445, 701, 700), (341, 340, 596, 597), (445, 446, 702, 701), (342, 341, 597, 598), (446, 447, 703, 702), (343, 342, 598, 599), (447, 448, 704, 703), (344, 343, 599, 600), (448, 449, 705, 704), (345, 344, 600, 601), (449, 450, 706, 705), (346, 345, 601, 602), (450, 451, 707, 706), (347, 346, 602, 603), (451, 452, 708, 707), (348, 347, 603, 604), (452, 453, 709, 708), (349, 348, 604, 605), (453, 454, 710, 709), (350, 349, 605, 606), (454, 455, 711, 710), (351, 350, 606, 607), (455, 456, 712, 711), (352, 351, 607, 608), (456, 457, 713, 712), (353, 352, 608, 609), (457, 458, 714, 713), (354, 353, 609, 610), (458, 459, 715, 714), (355, 354, 610, 611), (459, 460, 716, 715), (356, 355, 611, 612), (460, 461, 717, 716), (357, 356, 612, 613), (461, 462, 718, 717), (358, 357, 613, 614), (462, 463, 719, 718), (359, 358, 614, 615), (463, 464, 720, 719), (360, 359, 615, 616), (464, 465, 721, 720), (361, 360, 616, 617), (465, 466, 722, 721), (362, 361, 617, 618), (466, 467, 723, 722), (363, 362, 618, 619), (259, 258, 514, 515), (467, 468, 724, 723), (364, 363, 619, 620), (260, 259, 515, 516), (468, 469, 725, 724), (365, 364, 620, 621), (261, 260, 516, 517), (469, 470, 726, 725), (366, 365, 621, 622), (262, 261, 517, 518), (470, 471, 727, 726), (367, 366, 622, 623), (263, 262, 518, 519), (471, 472, 728, 727), (368, 367, 623, 624), (264, 263, 519, 520), (472, 473, 729, 728), (369, 368, 624, 625), (265, 264, 520, 521), (473, 474, 730, 729), (370, 369, 625, 626), (266, 265, 521, 522), (474, 475, 731, 730), (371, 370, 626, 627), (267, 266, 522, 523), (475, 476, 732, 731), (372, 371, 627, 628), (268, 267, 523, 524), (476, 477, 733, 732), (373, 372, 628, 629), (269, 268, 524, 525), (477, 478, 734, 733), (374, 373, 629, 630), (270, 269, 525, 526), (478, 479, 735, 734), (375, 374, 630, 631), (271, 270, 526, 527), (479, 480, 736, 735), (376, 375, 631, 632), (272, 271, 527, 528), (480, 481, 737, 736), (377, 376, 632, 633), (273, 272, 528, 529), (481, 482, 738, 737), (378, 377, 633, 634), (274, 273, 529, 530), (482, 483, 739, 738), (379, 378, 634, 635), (275, 274, 530, 531), (483, 484, 740, 739), (380, 379, 635, 636), (276, 275, 531, 532), (484, 485, 741, 740), (381, 380, 636, 637), (277, 276, 532, 533), (485, 486, 742, 741), (382, 381, 637, 638), (278, 277, 533, 534)])
me_circle.polygons.foreach_set('use_smooth', [0, 0, 0, 0, 0, 0, 0, 0, 0, 0, 0, 0, 0, 0, 0, 0, 0, 0, 0, 0, 0, 0, 0, 0, 0, 0, 0, 0, 0, 0, 0, 0, 0, 0, 0, 0, 0, 0, 0, 0, 0, 0, 0, 0, 0, 0, 0, 0, 0, 0, 0, 0, 0, 0, 0, 0, 0, 0, 0, 0, 0, 0, 0, 0, 0, 0, 0, 0, 0, 0, 0, 0, 0, 0, 0, 0, 0, 0, 0, 0, 0, 0, 0, 0, 0, 0, 0, 0, 0, 0, 0, 0, 0, 0, 0, 0, 0, 0, 0, 0, 0, 0, 0, 0, 0, 0, 0, 0, 0, 0, 0, 0, 0, 0, 0, 0, 0, 0, 0, 0, 0, 0, 0, 0, 0, 0, 0, 0, 0, 0, 0, 0, 0, 0, 0, 0, 0, 0, 0, 0, 0, 0, 0, 0, 0, 0, 0, 0, 0, 0, 0, 0, 0, 0, 0, 0, 0, 0, 0, 0, 0, 0, 0, 0, 0, 0, 0, 0, 0, 0, 0, 0, 0, 0, 0, 0, 0, 0, 0, 0, 0, 0, 0, 0, 0, 0, 0, 0, 0, 0, 0, 0, 0, 0, 0, 0, 0, 0, 0, 0, 0, 0, 0, 0, 0, 0, 0, 0, 0, 0, 0, 0, 0, 0, 0, 0, 0, 0, 0, 0, 0, 0, 0, 0, 0, 0, 0, 0, 0, 0, 0, 0, 0, 0, 0, 0, 0, 0, 0, 0, 0, 0, 0, 0, 0, 0, 0, 0, 0, 0, 0, 0, 0, 0, 0, 0, 0, 0, 0, 0, 0, 0, 0, 0, 0, 0, 0, 0, 0, 0, 0, 0, 0, 0, 0, 0, 0, 0, 0, 0, 0, 0, 0, 0, 0, 0, 0, 0, 0, 0, 0, 0, 0, 0, 0, 0, 0, 0, 0, 0, 0, 0, 0, 0, 0, 0, 0, 0, 0, 0, 0, 0, 0, 0, 0, 0, 0, 0, 0, 0, 0, 0, 0, 0, 0, 0, 0, 0, 0, 0, 0, 0, 0, 0, 0, 0, 0, 0, 0, 0, 0, 0, 0, 0, 0, 0, 0, 0, 0, 0, 0, 0, 0, 0, 0, 0, 0, 0, 0, 0, 0, 0, 0, 0, 0, 0, 0, 0, 0, 0, 0, 0, 0, 0, 0, 0, 0, 0, 0, 0, 0, 0, 0, 0, 1, 1, 1, 1, 1, 1, 1, 1, 1, 1, 1, 1, 1, 1, 1, 1, 1, 1, 1, 1, 1, 1, 1, 1, 1, 1, 1, 1, 1, 1, 1, 1, 1, 1, 1, 1, 1, 1, 1, 1, 1, 1, 1, 1, 1, 1, 1, 1, 1, 1, 1, 1, 1, 1, 1, 1, 1, 1, 1, 1, 1, 1, 1, 1, 1, 1, 1, 1, 1, 1, 1, 1, 1, 1, 1, 1, 1, 1, 1, 1, 1, 1, 1, 1, 1, 1, 1, 1, 1, 1, 1, 1, 1, 1, 1, 1, 1, 1, 1, 1, 1, 1, 1, 1, 1, 1, 1, 1, 1, 1, 1, 1, 1, 1, 1, 1, 1, 1, 1, 1, 1, 1, 1, 1, 1, 1, 1, 1, 1, 1, 1, 1, 1, 1, 1, 1, 1, 1, 1, 1, 1, 1, 1, 1, 1, 1, 1, 1, 1, 1, 1, 1, 1, 1, 1, 1, 1, 1, 1, 1, 1, 1, 1, 1, 1, 1, 1, 1, 1, 1, 1, 1, 1, 1, 1, 1, 1, 1, 1, 1, 1, 1, 1, 1, 1, 1, 1, 1, 1, 1, 1, 1, 1, 1, 1, 1, 1, 1, 1, 1, 1, 1, 1, 1, 1, 1, 1, 1, 1, 1, 1, 1, 1, 1, 1, 1, 1, 1, 1, 1, 1, 1, 1, 1, 1, 1, 1, 1, 1, 1, 1, 1, 1, 1, 1, 1, 1, 1, 1, 1, 1, 1, 1, 1, 1, 1, 1, 1, 1, 1, 1, 1, 1, 1, 1, 1, 1, 1, 1, 1, 1, 1, 1, 1, 1, 1, 1, 1, 1, 1, 1, 1, 1, 1, 1, 1, 1, 1, 1, 1, 1, 1, 1, 1, 1, 1, 1, 1, 1, 1, 1, 1, 1, 1, 1, 1, 1, 1, 1, 1, 1, 1, 1, 1, 1, 1, 1, 1, 1, 1, 1, 1, 1, 1, 1, 1, 1, 1, 1, 1, 1, 1, 1, 1, 1, 1, 1, 1, 1, 1, 1, 1, 1, 1, 1, 1, 1, 1, 1, 1, 1, 1, 1, 1, 1, 1, 1, 1, 1, 1, 1, 1, 1, 1, 1, 1, 1, 1, 1, 1, 1, 1, 1, 1, 1, 1, 1, 1, 1, 1, 1, 1, 1, 1, 1, 1, 1, 1, 1, 1, 1, 1, 1, 1, 1, 1, 1, 1, 1, 1, 1, 1, 1, 1, 1, 1, 1, 1, 1, 1, 1, 1, 1, 1, 1, 1, 1, 1, 1, 1, 1, 1, 1, 1, 1, 1, 1, 1, 1, 1, 1, 1, 1, 1, 1, 1, 1, 1, 1, 1, 1, 1, 1, 1, 1, 1, 1, 1, 1, 1, 1, 1, 1, 1, 1, 1, 1, 1, 1, 1, 1, 1, 1, 1, 1, 1, 1, 1, 1, 1, 1, 1, 1, 1, 1, 1, 1, 1, 1, 1, 1, 1, 1, 1, 1, 1, 1, 1, 1, 1, 1, 1, 1, 1, 1, 1, 1, 1, 1, 1, 1, 1, 1, 1, 1, 1, 1, 1, 1, 1, 1, 1, 1, 1, 1, 1, 1, 1, 1, 1, 1, 1])
me_circle.polygons.foreach_set('material_index', [1, 1, 1, 1, 1, 1, 1, 1, 1, 1, 1, 1, 1, 1, 1, 1, 1, 1, 1, 1, 1, 1, 1, 1, 1, 1, 1, 1, 1, 1, 1, 1, 1, 1, 1, 1, 1, 1, 1, 1, 1, 1, 1, 1, 1, 1, 1, 1, 1, 1, 1, 1, 1, 1, 1, 1, 1, 1, 1, 1, 1, 1, 1, 1, 1, 1, 1, 1, 1, 1, 1, 1, 1, 1, 1, 1, 1, 1, 1, 1, 1, 1, 1, 1, 1, 1, 1, 1, 1, 1, 1, 1, 1, 1, 1, 1, 1, 1, 1, 1, 1, 1, 1, 1, 1, 1, 1, 1, 1, 1, 1, 1, 1, 1, 1, 1, 1, 1, 1, 1, 1, 1, 1, 1, 1, 1, 1, 1, 1, 1, 1, 1, 1, 1, 1, 1, 1, 1, 1, 1, 1, 1, 1, 1, 1, 1, 1, 1, 1, 1, 1, 1, 1, 1, 1, 1, 1, 1, 1, 1, 1, 1, 1, 1, 1, 1, 1, 1, 1, 1, 1, 1, 1, 1, 1, 1, 1, 1, 1, 1, 1, 1, 1, 1, 1, 1, 1, 1, 1, 1, 1, 1, 1, 1, 1, 1, 1, 1, 1, 1, 1, 1, 1, 1, 1, 1, 1, 1, 1, 1, 1, 1, 1, 1, 1, 1, 1, 1, 1, 1, 1, 1, 1, 1, 1, 1, 1, 1, 1, 1, 1, 1, 1, 1, 1, 1, 1, 1, 1, 1, 1, 1, 1, 1, 1, 1, 1, 1, 1, 1, 1, 1, 1, 1, 1, 1, 1, 1, 1, 1, 1, 1, 1, 1, 1, 1, 1, 1, 1, 1, 1, 1, 1, 1, 1, 1, 1, 1, 1, 1, 1, 1, 1, 1, 1, 1, 1, 1, 1, 1, 1, 1, 1, 1, 1, 1, 1, 1, 1, 1, 1, 1, 1, 1, 1, 1, 1, 1, 1, 1, 1, 1, 1, 1, 1, 1, 1, 1, 1, 1, 1, 1, 1, 1, 1, 1, 1, 1, 1, 1, 1, 1, 1, 1, 1, 1, 1, 1, 1, 1, 1, 1, 1, 1, 1, 1, 1, 1, 1, 1, 1, 1, 1, 1, 1, 1, 1, 1, 1, 1, 1, 1, 1, 1, 1, 1, 1, 1, 1, 1, 1, 1, 1, 1, 1, 1, 1, 1, 1, 1, 1, 1, 1, 1, 0, 0, 0, 0, 0, 0, 0, 0, 0, 0, 0, 0, 0, 0, 0, 0, 0, 0, 0, 0, 0, 0, 0, 0, 0, 0, 0, 0, 0, 0, 0, 0, 0, 0, 0, 0, 0, 0, 0, 0, 0, 0, 0, 0, 0, 0, 0, 0, 0, 0, 0, 0, 0, 0, 0, 0, 0, 0, 0, 0, 0, 0, 0, 0, 0, 0, 0, 0, 0, 0, 0, 0, 0, 0, 0, 0, 0, 0, 0, 0, 0, 0, 0, 0, 0, 0, 0, 0, 0, 0, 0, 0, 0, 0, 0, 0, 0, 0, 0, 0, 0, 0, 0, 0, 0, 0, 0, 0, 0, 0, 0, 0, 0, 0, 0, 0, 0, 0, 0, 0, 0, 0, 0, 0, 0, 0, 0, 0, 0, 0, 0, 0, 0, 0, 0, 0, 0, 0, 0, 0, 0, 0, 0, 0, 0, 0, 0, 0, 0, 0, 0, 0, 0, 0, 0, 0, 0, 0, 0, 0, 0, 0, 0, 0, 0, 0, 0, 0, 0, 0, 0, 0, 0, 0, 0, 0, 0, 0, 0, 0, 0, 0, 0, 0, 0, 0, 0, 0, 0, 0, 0, 0, 0, 0, 0, 0, 0, 0, 0, 0, 0, 0, 0, 0, 0, 0, 0, 0, 0, 0, 0, 0, 0, 0, 0, 0, 0, 0, 0, 0, 0, 0, 0, 0, 0, 0, 0, 0, 0, 0, 0, 0, 0, 0, 0, 0, 0, 0, 0, 0, 0, 0, 0, 0, 0, 0, 0, 0, 0, 0, 0, 0, 0, 0, 0, 0, 0, 0, 0, 0, 0, 0, 0, 0, 0, 0, 0, 0, 0, 0, 0, 0, 0, 0, 0, 0, 0, 0, 0, 0, 0, 0, 0, 0, 0, 0, 0, 0, 0, 0, 0, 0, 0, 0, 0, 0, 0, 0, 0, 0, 0, 0, 0, 0, 0, 0, 0, 0, 0, 0, 0, 0, 0, 0, 0, 0, 0, 0, 0, 0, 0, 0, 0, 0, 0, 0, 0, 0, 0, 0, 0, 0, 0, 0, 0, 0, 0, 0, 0, 0, 0, 0, 0, 0, 0, 0, 0, 0, 0, 0, 0, 0, 0, 0, 0, 0, 0, 0, 0, 0, 0, 0, 0, 0, 0, 0, 0, 0, 0, 0, 0, 0, 0, 0, 0, 0, 0, 0, 0, 0, 0, 0, 0, 0, 0, 0, 0, 0, 0, 0, 0, 0, 0, 0, 0, 0, 0, 0, 0, 0, 0, 0, 0, 0, 0, 0, 0, 0, 0, 0, 0, 0, 0, 0, 0, 0, 0, 0, 0, 0, 0, 0, 0, 0, 0, 0, 0, 0, 0, 0, 0, 0, 0, 0, 0, 0, 0, 0, 0, 0, 0, 0, 0, 0, 0, 0, 0, 0, 0, 0, 0, 0, 0, 0, 0, 0, 0, 0, 0, 0, 0, 0, 0, 0, 0, 0, 0, 0, 0, 0, 0, 0, 0, 0, 0, 0, 0, 0, 0, 0, 0, 0, 0, 0, 0, 0, 0, 0, 0, 0, 0, 0, 0, 0, 0, 0, 0, 0, 0, 0, 0, 0, 0, 0, 0, 0, 0, 0, 0, 0, 0, 0])
me_circle.materials.append(mat_goldouter)
me_circle.materials.append(mat_goldcenter)
me_circle.use_remesh_preserve_volume = False
me_circle.use_remesh_preserve_attributes = False
me_circle.use_mirror_vertex_groups = False
me_circle.update()

# ---- objects
ob_circle = bpy.data.objects.new('Circle', me_circle)

# ---- transforms, parenting, visibility, modifiers, constraints
ob_circle.location = (0.0, 0.0, 0.0)
ob_circle.scale = (0.07398, 0.07398, 0.07398)
ob_circle.lineart.crease_threshold = 0.0

# ---- collection membership
col_collection_1.objects.link(ob_circle)

# ---- scene / render settings (as saved in the file)
scene.frame_start = 1; scene.frame_end = 250; scene.frame_set(1)
scene.render.engine = 'BLENDER_EEVEE_NEXT'
scene.render.resolution_percentage = 50
scene.render.dither_intensity = 0.0
scene.cycles.use_denoising = False
scene.cycles.samples = 128
scene.cycles.sampling_pattern = 'TABULATED_SOBOL'
scene.cycles.light_sampling_threshold = 0.0
scene.cycles.use_adaptive_sampling = False
scene.cycles.use_light_tree = False
scene.cycles.blur_glossy = 0.0
scene.cycles.sample_clamp_indirect = 0.0
scene.view_settings.view_transform = 'Standard'
bpy.context.view_layer.update()

# ---- added for rendering (the .blend has no active camera and no usable light): camera, sun
cam_auto = bpy.data.cameras.new('AutoCamera')
cam_auto.lens = 50.0
cam_auto.sensor_width = 36.0
cam_auto.clip_end = 1000.0
ob_auto_camera = bpy.data.objects.new('AutoCamera', cam_auto)
scene.collection.objects.link(ob_auto_camera)
ob_auto_camera.location = (0.660901, -0.793081, 0.554696)
ob_auto_camera.rotation_euler = (1.09748, -7.21219e-08, 0.694738)
scene.camera = ob_auto_camera
light_auto_sun = bpy.data.lights.new('AutoSun', 'SUN')
light_auto_sun.energy = 3.0
light_auto_sun.angle = 0.0523599
ob_auto_sun = bpy.data.objects.new('AutoSun', light_auto_sun)
scene.collection.objects.link(ob_auto_sun)
ob_auto_sun.rotation_euler = (0.872665, 0.174533, 0.523599)
bpy.context.view_layer.update()
